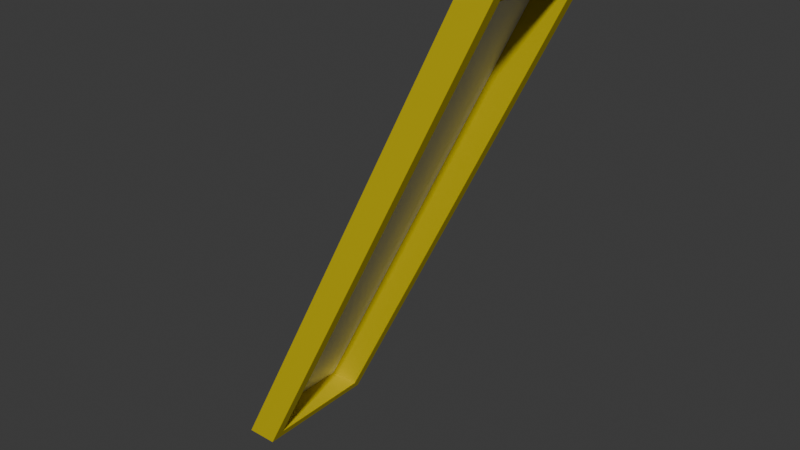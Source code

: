# Source: window_slanted_1x2x3.blend  (saved by Blender 4.2.67; exported with 4.5.12 LTS)
import bpy
from mathutils import Matrix  # noqa: F401  (used for matrix-valued properties, if any)

bpy.ops.wm.read_factory_settings(use_empty=True)
scene = bpy.context.scene
scene.name = 'Scene'

# ---- collections
col_collection = bpy.data.collections.new('Collection'); scene.collection.children.link(col_collection)

# ---- materials (node trees are filled in below, after node groups)
mat_material = bpy.data.materials.new('Material')
mat_material.alpha_threshold = 0.0
mat_material.roughness = 0.5
mat_material.line_color = (0.0, 0.0, 0.0, 1.0)
mat_paintable = bpy.data.materials.new('paintable')
mat_paintable_1 = bpy.data.materials.new('paintable-1')
mat_materialglass = bpy.data.materials.new('MATERIALglass')

# ---- material node trees
mat_material.use_nodes = True; mat_material.node_tree.nodes.clear()
_N = mat_material.node_tree.nodes; _L = mat_material.node_tree.links
n0 = _N.new('ShaderNodeOutputMaterial'); n0.name = 'Material Output'; n0.location = (300, 300)
n1 = _N.new('ShaderNodeBsdfPrincipled'); n1.name = 'Principled BSDF'; n1.location = (10, 300)
n1.inputs[3].default_value = 1.45
_L.new(n1.outputs[0], n0.inputs[0])
n0.is_active_output = True
mat_paintable.use_nodes = True; mat_paintable.node_tree.nodes.clear()
_N = mat_paintable.node_tree.nodes; _L = mat_paintable.node_tree.links
n0 = _N.new('ShaderNodeBsdfPrincipled'); n0.name = 'プリンシプルBSDF'; n0.location = (10, 300)
n0.inputs[0].default_value = (1.0, 0.4969, 0.0, 1.0)
n1 = _N.new('ShaderNodeOutputMaterial'); n1.name = 'マテリアル出力'; n1.location = (300, 300)
_L.new(n0.outputs[0], n1.inputs[0])
n1.is_active_output = True
mat_paintable_1.use_nodes = True; mat_paintable_1.node_tree.nodes.clear()
_N = mat_paintable_1.node_tree.nodes; _L = mat_paintable_1.node_tree.links
n0 = _N.new('ShaderNodeBsdfPrincipled'); n0.name = 'プリンシプルBSDF'; n0.location = (10, 300)
n0.inputs[0].default_value = (0.6105, 0.491, 0.0, 1.0)
n1 = _N.new('ShaderNodeOutputMaterial'); n1.name = 'マテリアル出力'; n1.location = (300, 300)
_L.new(n0.outputs[0], n1.inputs[0])
n1.is_active_output = True
mat_materialglass.use_nodes = True; mat_materialglass.node_tree.nodes.clear()
_N = mat_materialglass.node_tree.nodes; _L = mat_materialglass.node_tree.links
n0 = _N.new('ShaderNodeBsdfPrincipled'); n0.name = 'プリンシプルBSDF'; n0.location = (10, 300)
n1 = _N.new('ShaderNodeOutputMaterial'); n1.name = 'マテリアル出力'; n1.location = (300, 300)
_L.new(n0.outputs[0], n1.inputs[0])
n1.is_active_output = True

# ---- world
world_world = bpy.data.worlds.new('World'); scene.world = world_world
world_world.use_nodes = True; world_world.node_tree.nodes.clear()
_N = world_world.node_tree.nodes; _L = world_world.node_tree.links
n0 = _N.new('ShaderNodeOutputWorld'); n0.name = 'World Output'; n0.location = (300, 300)
n1 = _N.new('ShaderNodeBackground'); n1.name = 'Background'; n1.location = (10, 300)
n1.inputs[0].default_value = (0.05088, 0.05088, 0.05088, 1.0)
_L.new(n1.outputs[0], n0.inputs[0])
n0.is_active_output = True
world_world.color = (0.05088, 0.05088, 0.05088)
world_world.sun_shadow_jitter_overblur = 0.0

# ---- meshes
me_cube = bpy.data.meshes.new('Cube')
me_cube.from_pydata([(3.4, 0.84, 6.84), (-0.44, 0.84, -0.84), (3.4, -0.84, 6.84), (-0.44, -0.84, -0.84), (2.92, 0.84, 6.84), (-0.92, 0.84, -0.84), (3.48, 1.0, 7.0), (-0.52, 1.0, -1.0), (3.48, -1.0, 7.0), (-0.52, -1.0, -1.0), (2.84, 0.84, 6.68), (-1.0, 1.0, -1.0), (-1.0, -1.0, -1.0), (3.0, 1.0, 7.0), (2.84, 0.84, 6.52), (3.0, 0.84, 6.84), (3.0, 0.84, 6.52), (3.0, -0.84, 6.84), (2.92, -0.84, 6.84), (3.0, -0.84, 6.52), (2.84, -0.84, 6.52), (-0.92, -0.84, -0.84), (2.84, -0.84, 6.68), (3.0, -1.0, 7.0)], [], [(6, 13, 23, 8), (9, 8, 23, 12), (19, 20, 22, 18, 17), (11, 7, 9, 12), (11, 13, 6, 7), (22, 21, 12), (21, 5, 11, 12), (4, 18, 23, 13), (2, 17, 15, 0), (21, 3, 1, 5), (14, 16, 19, 20), (0, 1, 7, 6), (3, 2, 8, 9), (2, 0, 6, 8), (1, 3, 9, 7), (22, 18, 4, 10), (10, 5, 21, 22), (17, 19, 16, 15, 13, 23), (14, 20, 22, 10), (15, 4, 10, 14, 16), (16, 14, 1), (21, 22, 20), (10, 13, 11), (19, 17, 2), (2, 3, 19), (3, 21, 20), (19, 3, 20), (14, 10, 5), (5, 1, 14), (1, 0, 16), (0, 15, 16), (12, 23, 22), (23, 18, 22), (11, 5, 10), (10, 4, 13)])
me_cube.polygons.foreach_set('material_index', [2, 2, 2, 2, 2, 1, 1, 1, 2, 2, 2, 2, 2, 2, 2, 1, 3, 2, 2, 2, 2, 2, 1, 2, 2, 2, 2, 2, 2, 2, 2, 1, 1, 1, 1])
_uv = me_cube.uv_layers.new(name='UVMap')
_uv.uv.foreach_set('vector', [0.625, 0.5, 0.875, 0.5, 0.875, 0.75, 0.625, 0.75, 0.375, 0.75, 0.625, 0.75, 0.625, 1.0, 0.375, 1.0, 0.0, 0.0, 0.0, 0.0, 0.0, 0.0, 0.0, 0.0, 0.0, 0.0, 0.125, 0.5, 0.375, 0.5, 0.375, 0.75, 0.125, 0.75, 0.375, 0.25, 0.625, 0.25, 0.625, 0.5, 0.375, 0.5, 0.6031, 0.01747, 0.3925, 0.01747, 0.375, 0.0, 0.3925, 0.01747, 0.3925, 0.2325, 0.375, 0.25, 0.375, 0.0, 0.6075, 0.2325, 0.6075, 0.01747, 0.625, 0.0, 0.625, 0.25, 0.0, 0.0, 0.0, 0.0, 0.6077, 0.2798, 0.6087, 0.5163, 0.0, 0.0, 0.0, 0.0, 0.0, 0.0, 0.0, 0.0, 0.875, 0.5067, 0.875, 0.5067, 0.875, 0.7433, 0.875, 0.7433, 0.6087, 0.5163, 0.3913, 0.5163, 0.375, 0.5, 0.625, 0.5, 0.3913, 0.7337, 0.6087, 0.7337, 0.625, 0.75, 0.375, 0.75, 0.6087, 0.7337, 0.6087, 0.5163, 0.625, 0.5, 0.625, 0.75, 0.3913, 0.5163, 0.3913, 0.7337, 0.375, 0.75, 0.375, 0.5, 0.6031, 0.01747, 0.6075, 0.01747, 0.6075, 0.2325, 0.6031, 0.2325, 0.6031, 0.2325, 0.3925, 0.2325, 0.3925, 0.01747, 0.6031, 0.01747, 0.875, 0.7433, 0.875, 0.7433, 0.875, 0.5067, 0.875, 0.5067, 0.875, 0.5, 0.875, 0.75, 0.875, 0.5067, 0.875, 0.7433, 0.875, 0.7433, 0.875, 0.5067, 0.6077, 0.2798, 0.6075, 0.2325, 0.6031, 0.2325, 0.5944, 0.2741, 0.5889, 0.3609, 0.5889, 0.3609, 0.5944, 0.2741, 0.0, 0.0, 0.0, 0.0, 0.0, 0.0, 0.0, 0.0, 0.6031, 0.2325, 0.625, 0.25, 0.375, 0.25, 0.0, 0.0, 0.0, 0.0, 0.0, 0.0, 0.0, 0.0, 0.0, 0.0, 0.0, 0.0, 0.0, 0.0, 0.0, 0.0, 0.0, 0.0, 0.0, 0.0, 0.0, 0.0, 0.0, 0.0, 0.5944, 0.2741, 0.6031, 0.2325, 0.3925, 0.2325, 0.3925, 0.2325, 0.0, 0.0, 0.5944, 0.2741, 0.0, 0.0, 0.6087, 0.5163, 0.5889, 0.3609, 0.6087, 0.5163, 0.6077, 0.2798, 0.5889, 0.3609, 0.375, 0.0, 0.625, 0.0, 0.6031, 0.01747, 0.625, 0.0, 0.6075, 0.01747, 0.6031, 0.01747, 0.375, 0.25, 0.3925, 0.2325, 0.6031, 0.2325, 0.6031, 0.2325, 0.6075, 0.2325, 0.625, 0.25])
me_cube.materials.append(mat_material)
me_cube.materials.append(mat_paintable)
me_cube.materials.append(mat_paintable_1)
me_cube.materials.append(mat_materialglass)
me_cube.use_mirror_vertex_groups = False
me_cube.update()

# ---- objects
ob_cube = bpy.data.objects.new('Cube', me_cube)

# ---- transforms, parenting, visibility, modifiers, constraints
ob_cube.location = (0.0, 0.0, 0.0)
ob_cube.scale = (0.125, 0.125, 0.125)
ob_cube.lock_rotations_4d = False
ob_cube.empty_display_type = 'ARROWS'
ob_cube.lineart.crease_threshold = 0.0

# ---- collection membership
col_collection.objects.link(ob_cube)

# ---- scene / render settings (as saved in the file)
scene.frame_start = 1; scene.frame_end = 250; scene.frame_set(1)
scene.render.engine = 'BLENDER_EEVEE_NEXT'
bpy.context.view_layer.update()

# ---- added for rendering (the .blend has no active camera and no usable light): camera, sun
cam_auto = bpy.data.cameras.new('AutoCamera')
cam_auto.lens = 50.0
cam_auto.sensor_width = 36.0
cam_auto.clip_end = 1000.0
ob_auto_camera = bpy.data.objects.new('AutoCamera', cam_auto)
scene.collection.objects.link(ob_auto_camera)
ob_auto_camera.location = (1.24036, -1.30243, 1.24328)
ob_auto_camera.rotation_euler = (1.09748, -7.21219e-08, 0.694738)
scene.camera = ob_auto_camera
light_auto_sun = bpy.data.lights.new('AutoSun', 'SUN')
light_auto_sun.energy = 3.0
light_auto_sun.angle = 0.0523599
ob_auto_sun = bpy.data.objects.new('AutoSun', light_auto_sun)
scene.collection.objects.link(ob_auto_sun)
ob_auto_sun.rotation_euler = (0.872665, 0.174533, 0.523599)
bpy.context.view_layer.update()
